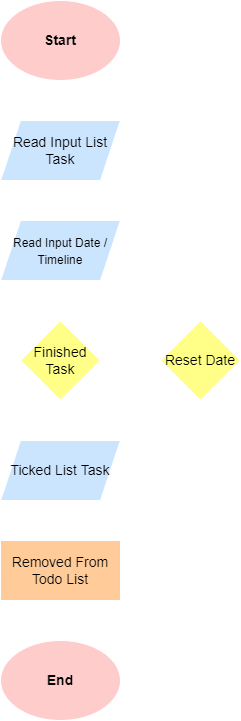

The diagram above was exported from draw.io. Its source (the exported page's mxGraphModel, read from the mxfile embedded in the PNG):
<mxGraphModel dx="1128" dy="348" grid="1" gridSize="10" guides="1" tooltips="1" connect="1" arrows="1" fold="1" page="1" pageScale="1" pageWidth="850" pageHeight="1100" math="0" shadow="0">
  <root>
    <mxCell id="0" />
    <mxCell id="1" parent="0" />
    <mxCell id="2" value="&lt;font color=&quot;#000000&quot; style=&quot;font-size: 14px&quot;&gt;&lt;b&gt;Start&lt;/b&gt;&lt;/font&gt;" style="ellipse;whiteSpace=wrap;html=1;fillColor=#ffcccc;strokeColor=#FFFFFF;" vertex="1" parent="1">
      <mxGeometry x="320" y="40" width="120" height="80" as="geometry" />
    </mxCell>
    <mxCell id="3" value="&lt;font color=&quot;#000000&quot;&gt;Read Input List Task&lt;/font&gt;" style="shape=parallelogram;perimeter=parallelogramPerimeter;whiteSpace=wrap;html=1;fixedSize=1;fontSize=14;strokeColor=#FFFFFF;fillColor=#cce5ff;" vertex="1" parent="1">
      <mxGeometry x="320" y="160" width="120" height="60" as="geometry" />
    </mxCell>
    <mxCell id="4" value="&lt;font color=&quot;#000000&quot; style=&quot;font-size: 12px&quot;&gt;Read Input Date / Timeline&lt;/font&gt;" style="shape=parallelogram;perimeter=parallelogramPerimeter;whiteSpace=wrap;html=1;fixedSize=1;fontSize=14;strokeColor=#FFFFFF;fillColor=#cce5ff;" vertex="1" parent="1">
      <mxGeometry x="320" y="260" width="120" height="60" as="geometry" />
    </mxCell>
    <mxCell id="5" value="" style="endArrow=classic;html=1;fontSize=14;fontColor=#000000;strokeColor=#FFFFFF;exitX=0.5;exitY=1;exitDx=0;exitDy=0;entryX=0.5;entryY=0;entryDx=0;entryDy=0;" edge="1" parent="1" source="2" target="3">
      <mxGeometry width="50" height="50" relative="1" as="geometry">
        <mxPoint x="470" y="180" as="sourcePoint" />
        <mxPoint x="520" y="130" as="targetPoint" />
      </mxGeometry>
    </mxCell>
    <mxCell id="6" value="" style="endArrow=classic;html=1;fontSize=14;fontColor=#000000;strokeColor=#FFFFFF;exitX=0.5;exitY=1;exitDx=0;exitDy=0;entryX=0.5;entryY=0;entryDx=0;entryDy=0;" edge="1" parent="1" source="3" target="4">
      <mxGeometry width="50" height="50" relative="1" as="geometry">
        <mxPoint x="390" y="130" as="sourcePoint" />
        <mxPoint x="390" y="170" as="targetPoint" />
      </mxGeometry>
    </mxCell>
    <mxCell id="14" value="&lt;font color=&quot;#000000&quot;&gt;Finished Task&lt;/font&gt;" style="rhombus;whiteSpace=wrap;html=1;fontSize=14;strokeColor=#FFFFFF;fillColor=#ffff88;" vertex="1" parent="1">
      <mxGeometry x="340" y="360" width="80" height="80" as="geometry" />
    </mxCell>
    <mxCell id="15" value="" style="endArrow=classic;html=1;fontSize=14;fontColor=#000000;strokeColor=#FFFFFF;entryX=0.5;entryY=0;entryDx=0;entryDy=0;exitX=0.5;exitY=1;exitDx=0;exitDy=0;" edge="1" parent="1" target="14" source="4">
      <mxGeometry width="50" height="50" relative="1" as="geometry">
        <mxPoint x="420" y="340" as="sourcePoint" />
        <mxPoint x="370" y="310" as="targetPoint" />
      </mxGeometry>
    </mxCell>
    <mxCell id="16" value="" style="endArrow=classic;html=1;fontSize=14;fontColor=#000000;strokeColor=#FFFFFF;exitX=0.5;exitY=1;exitDx=0;exitDy=0;entryX=0.5;entryY=0;entryDx=0;entryDy=0;" edge="1" parent="1" source="14" target="20">
      <mxGeometry width="50" height="50" relative="1" as="geometry">
        <mxPoint x="390" y="330" as="sourcePoint" />
        <mxPoint x="410" y="470" as="targetPoint" />
      </mxGeometry>
    </mxCell>
    <mxCell id="17" value="" style="endArrow=classic;html=1;fontSize=14;fontColor=#000000;strokeColor=#FFFFFF;exitX=1;exitY=0.5;exitDx=0;exitDy=0;entryX=0;entryY=0.5;entryDx=0;entryDy=0;" edge="1" parent="1" source="14" target="21">
      <mxGeometry width="50" height="50" relative="1" as="geometry">
        <mxPoint x="390" y="450" as="sourcePoint" />
        <mxPoint x="470" y="430" as="targetPoint" />
      </mxGeometry>
    </mxCell>
    <mxCell id="18" value="&lt;font color=&quot;#ffffff&quot;&gt;No&lt;/font&gt;" style="text;html=1;align=center;verticalAlign=middle;resizable=0;points=[];autosize=1;fontSize=13;" vertex="1" parent="1">
      <mxGeometry x="426" y="380" width="30" height="20" as="geometry" />
    </mxCell>
    <mxCell id="19" value="&lt;font color=&quot;#ffffff&quot;&gt;Yes&lt;/font&gt;" style="text;html=1;align=center;verticalAlign=middle;resizable=0;points=[];autosize=1;fontSize=13;" vertex="1" parent="1">
      <mxGeometry x="340" y="450" width="40" height="20" as="geometry" />
    </mxCell>
    <mxCell id="20" value="&lt;span style=&quot;color: rgb(0 , 0 , 0) ; font-family: &amp;#34;helvetica&amp;#34;&quot;&gt;Ticked List Task&lt;/span&gt;" style="shape=parallelogram;perimeter=parallelogramPerimeter;whiteSpace=wrap;html=1;fixedSize=1;fontSize=14;strokeColor=#FFFFFF;fillColor=#cce5ff;" vertex="1" parent="1">
      <mxGeometry x="320" y="480" width="120" height="60" as="geometry" />
    </mxCell>
    <mxCell id="21" value="&lt;font color=&quot;#000000&quot;&gt;Reset Date&lt;/font&gt;" style="rhombus;whiteSpace=wrap;html=1;fontSize=14;strokeColor=#FFFFFF;fillColor=#ffff88;" vertex="1" parent="1">
      <mxGeometry x="480" y="360" width="80" height="80" as="geometry" />
    </mxCell>
    <mxCell id="22" value="" style="endArrow=classic;html=1;fontSize=13;fontColor=#000000;strokeColor=#FFFFFF;exitX=0.5;exitY=1;exitDx=0;exitDy=0;entryX=1;entryY=0.5;entryDx=0;entryDy=0;" edge="1" parent="1" source="21" target="20">
      <mxGeometry width="50" height="50" relative="1" as="geometry">
        <mxPoint x="590" y="550" as="sourcePoint" />
        <mxPoint x="450" y="530" as="targetPoint" />
        <Array as="points">
          <mxPoint x="520" y="510" />
        </Array>
      </mxGeometry>
    </mxCell>
    <mxCell id="23" value="&lt;font color=&quot;#ffffff&quot;&gt;No&lt;/font&gt;" style="text;html=1;align=center;verticalAlign=middle;resizable=0;points=[];autosize=1;fontSize=13;" vertex="1" parent="1">
      <mxGeometry x="520" y="460" width="30" height="20" as="geometry" />
    </mxCell>
    <mxCell id="24" value="" style="endArrow=classic;html=1;fontSize=13;fontColor=#000000;strokeColor=#FFFFFF;exitX=0.5;exitY=0;exitDx=0;exitDy=0;entryX=1;entryY=0.5;entryDx=0;entryDy=0;" edge="1" parent="1" source="21" target="4">
      <mxGeometry width="50" height="50" relative="1" as="geometry">
        <mxPoint x="580" y="410" as="sourcePoint" />
        <mxPoint x="450" y="310" as="targetPoint" />
        <Array as="points">
          <mxPoint x="520" y="290" />
        </Array>
      </mxGeometry>
    </mxCell>
    <mxCell id="25" value="&lt;font color=&quot;#ffffff&quot;&gt;Yes&lt;/font&gt;" style="text;html=1;align=center;verticalAlign=middle;resizable=0;points=[];autosize=1;fontSize=13;" vertex="1" parent="1">
      <mxGeometry x="515" y="320" width="40" height="20" as="geometry" />
    </mxCell>
    <mxCell id="26" value="&lt;font color=&quot;#000000&quot;&gt;Removed From Todo List&lt;/font&gt;" style="rounded=0;whiteSpace=wrap;html=1;fontSize=14;strokeColor=#FFFFFF;fillColor=#ffcc99;" vertex="1" parent="1">
      <mxGeometry x="320" y="580" width="120" height="60" as="geometry" />
    </mxCell>
    <mxCell id="27" value="" style="endArrow=classic;html=1;fontSize=13;fontColor=#000000;strokeColor=#FFFFFF;entryX=0.5;entryY=0;entryDx=0;entryDy=0;exitX=0.5;exitY=1;exitDx=0;exitDy=0;" edge="1" parent="1" target="26" source="20">
      <mxGeometry width="50" height="50" relative="1" as="geometry">
        <mxPoint x="410" y="560" as="sourcePoint" />
        <mxPoint x="380" y="480" as="targetPoint" />
      </mxGeometry>
    </mxCell>
    <mxCell id="28" value="&lt;font color=&quot;#000000&quot; style=&quot;font-size: 14px&quot;&gt;&lt;b&gt;End&lt;/b&gt;&lt;/font&gt;" style="ellipse;whiteSpace=wrap;html=1;fillColor=#ffcccc;strokeColor=#FFFFFF;" vertex="1" parent="1">
      <mxGeometry x="320" y="680" width="120" height="80" as="geometry" />
    </mxCell>
    <mxCell id="29" value="" style="endArrow=classic;html=1;fontSize=13;fontColor=#000000;strokeColor=#FFFFFF;entryX=0.5;entryY=0;entryDx=0;entryDy=0;exitX=0.5;exitY=1;exitDx=0;exitDy=0;" edge="1" parent="1" source="26" target="28">
      <mxGeometry width="50" height="50" relative="1" as="geometry">
        <mxPoint x="390" y="550" as="sourcePoint" />
        <mxPoint x="390" y="590" as="targetPoint" />
      </mxGeometry>
    </mxCell>
  </root>
</mxGraphModel>